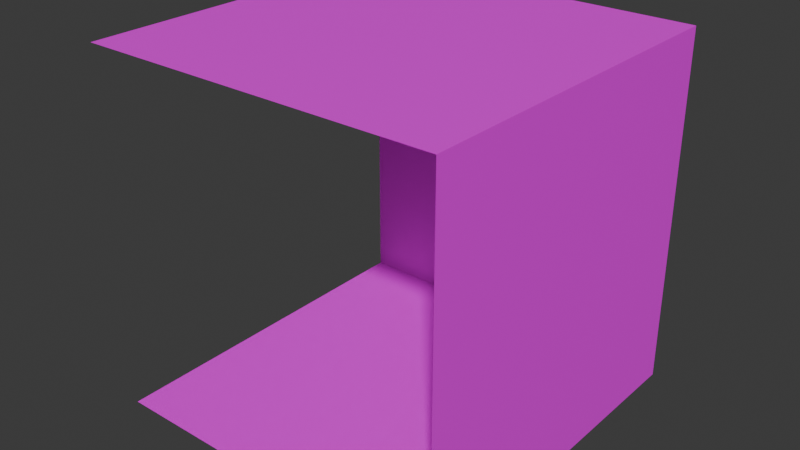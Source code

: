# Source: wall_1.blend  (saved by Blender 4.4.32; exported with 4.5.12 LTS)
import bpy
from mathutils import Matrix  # noqa: F401  (used for matrix-valued properties, if any)

bpy.ops.wm.read_factory_settings(use_empty=True)
scene = bpy.context.scene
scene.name = 'Scene'

# ---- collections
col_collection = bpy.data.collections.new('Collection'); scene.collection.children.link(col_collection)

# ---- images (referenced by path relative to the original .blend; pixels are not part of the script)
import os
ASSET_DIR = os.environ.get("B2B_ASSET_DIR", "")  # directory of the original .blend (textures are referenced by path, not embedded)
HERE = os.path.dirname(os.path.abspath(__file__))  # packed textures are extracted next to this script under _unpacked/

def load_image(name, relpath, width, height, colorspace="sRGB"):
    """Load a texture the original file referenced (path relative to the .blend, or extracted next to this script)."""
    p = next((c for c in (os.path.join(HERE, relpath), os.path.join(ASSET_DIR, relpath)) if relpath and os.path.exists(c)), "")
    if p:
        img = bpy.data.images.load(p, check_existing=True)
        img.name = name
    else:  # same state as the original file: an image datablock whose file is absent (Cycles renders it pink)
        img = bpy.data.images.new(name, width, height)
        img.source = "FILE"
        img.filepath = "//" + (relpath or name)
    img.colorspace_settings.name = colorspace
    return img
img_diffuse_bmp_001 = load_image('diffuse.bmp.001', 'diffuse.bmp', 1024, 1024, 'sRGB')

# ---- materials (node trees are filled in below, after node groups)
mat_material = bpy.data.materials.new('Material')
mat_material.alpha_threshold = 0.0
mat_material.roughness = 0.5
mat_material.line_color = (0.0, 0.0, 0.0, 1.0)

# ---- material node trees
mat_material.use_nodes = True; mat_material.node_tree.nodes.clear()
_N = mat_material.node_tree.nodes; _L = mat_material.node_tree.links
n0 = _N.new('ShaderNodeOutputMaterial'); n0.name = 'Material Output'; n0.location = (300, 300)
n1 = _N.new('ShaderNodeBsdfPrincipled'); n1.name = 'Principled BSDF'; n1.location = (10, 300)
n1.inputs[3].default_value = 1.45
n2 = _N.new('ShaderNodeTexImage'); n2.name = 'Image Texture'; n2.location = (-280, 280)
n2.image = img_diffuse_bmp_001
n2.interpolation = 'Closest'
_L.new(n1.outputs[0], n0.inputs[0])
_L.new(n2.outputs[0], n1.inputs[0])
n0.is_active_output = True

# ---- world
world_world = bpy.data.worlds.new('World'); scene.world = world_world
world_world.use_nodes = True; world_world.node_tree.nodes.clear()
_N = world_world.node_tree.nodes; _L = world_world.node_tree.links
n0 = _N.new('ShaderNodeOutputWorld'); n0.name = 'World Output'; n0.location = (300, 300)
n1 = _N.new('ShaderNodeBackground'); n1.name = 'Background'; n1.location = (10, 300)
n1.inputs[0].default_value = (0.05088, 0.05088, 0.05088, 1.0)
_L.new(n1.outputs[0], n0.inputs[0])
n0.is_active_output = True
world_world.color = (0.05088, 0.05088, 0.05088)
world_world.sun_shadow_jitter_overblur = 0.0

# ---- meshes
me_cube = bpy.data.meshes.new('Cube')
me_cube.from_pydata([(1.5, -1.5, 3.0), (1.5, -1.5, 1.192e-07), (-1.5, -1.5, 3.0), (-1.5, -1.5, 1.192e-07), (1.5, 1.5, 3.0), (1.5, 1.5, 1.192e-07), (-1.5, 1.5, 3.0), (-1.5, 1.5, 1.192e-07)], [], [(0, 2, 6, 4), (7, 5, 4, 6), (5, 7, 3, 1), (5, 1, 0, 4)])
_uv = me_cube.uv_layers.new(name='UVMap')
_uv.uv.foreach_set('vector', [0.4824, 0.9303, 0.4824, 0.9303, 0.4824, 0.9303, 0.4824, 0.9303, 0.5477, 0.9303, 0.5477, 0.9303, 0.5477, 0.9303, 0.5477, 0.9303, 0.5146, 0.9437, 0.5146, 0.9437, 0.5146, 0.9437, 0.5146, 0.9437, 0.5498, 0.9523, 0.5498, 0.9523, 0.5498, 0.9523, 0.5498, 0.9523])
me_cube.materials.append(mat_material)
me_cube.use_mirror_vertex_groups = False
me_cube.update()

# ---- objects
ob_cube = bpy.data.objects.new('Cube', me_cube)

# ---- transforms, parenting, visibility, modifiers, constraints
ob_cube.location = (0.0, 0.0, 0.0)
ob_cube.lock_rotations_4d = False
ob_cube.empty_display_type = 'ARROWS'
ob_cube.lineart.crease_threshold = 0.0

# ---- collection membership
col_collection.objects.link(ob_cube)

# ---- scene / render settings (as saved in the file)
scene.frame_start = 1; scene.frame_end = 250; scene.frame_set(1)
scene.render.engine = 'BLENDER_EEVEE_NEXT'
bpy.context.view_layer.update()

# ---- added for rendering (the .blend has no active camera and no usable light): camera, sun
cam_auto = bpy.data.cameras.new('AutoCamera')
cam_auto.lens = 50.0
cam_auto.sensor_width = 36.0
cam_auto.clip_end = 1000.0
ob_auto_camera = bpy.data.objects.new('AutoCamera', cam_auto)
scene.collection.objects.link(ob_auto_camera)
ob_auto_camera.location = (4.80761, -5.76913, 5.34609)
ob_auto_camera.rotation_euler = (1.09748, -7.21219e-08, 0.694738)
scene.camera = ob_auto_camera
light_auto_sun = bpy.data.lights.new('AutoSun', 'SUN')
light_auto_sun.energy = 3.0
light_auto_sun.angle = 0.0523599
ob_auto_sun = bpy.data.objects.new('AutoSun', light_auto_sun)
scene.collection.objects.link(ob_auto_sun)
ob_auto_sun.rotation_euler = (0.872665, 0.174533, 0.523599)
bpy.context.view_layer.update()
